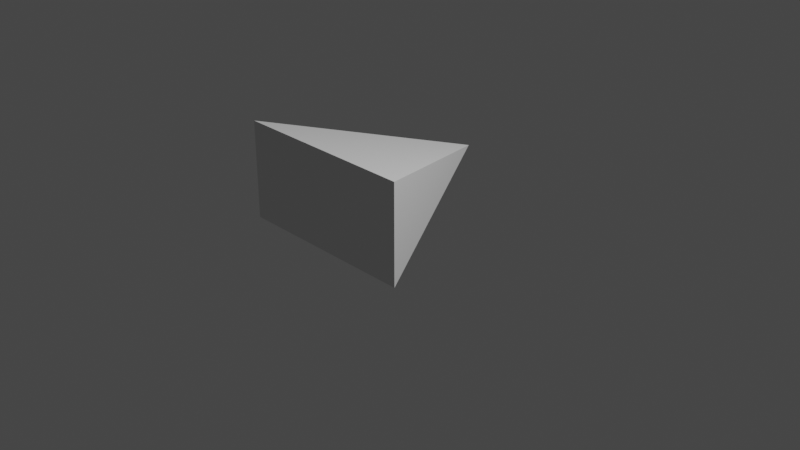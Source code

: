 # Source: Diamond.blend  (saved by Blender 3.2.14; exported with 4.5.12 LTS)
import bpy
from mathutils import Matrix  # noqa: F401  (used for matrix-valued properties, if any)

bpy.ops.wm.read_factory_settings(use_empty=True)
scene = bpy.context.scene
scene.name = 'Scene'

# ---- collections
col_collection = bpy.data.collections.new('Collection'); scene.collection.children.link(col_collection)

# ---- world
world_world = bpy.data.worlds.new('World'); scene.world = world_world
world_world.use_nodes = True; world_world.node_tree.nodes.clear()
_N = world_world.node_tree.nodes; _L = world_world.node_tree.links
n0 = _N.new('ShaderNodeOutputWorld'); n0.name = 'World Output'; n0.location = (300, 300)
n1 = _N.new('ShaderNodeBackground'); n1.name = 'Background'; n1.location = (10, 300)
n1.inputs[0].default_value = (0.05088, 0.05088, 0.05088, 1.0)
_L.new(n1.outputs[0], n0.inputs[0])
n0.is_active_output = True
world_world.color = (0.05088, 0.05088, 0.05088)
world_world.use_sun_shadow = False
world_world.sun_shadow_jitter_overblur = 0.0

# ---- cameras
cam_camera = bpy.data.cameras.new('Camera')
cam_camera.clip_end = 100.0
cam_camera.ortho_scale = 7.314

# ---- lights
light_light = bpy.data.lights.new('Light', 'POINT')
light_light.transmission_factor = 0.0
light_light.energy = 1000.0
light_light.shadow_soft_size = 0.1
light_light.shadow_maximum_resolution = 0.006
light_light.use_absolute_resolution = True

# ---- meshes
me_plane = bpy.data.meshes.new('Plane')
me_plane.from_pydata([(-1.0, -1.0, 0.0), (1.0, -1.0, 0.0), (-1.0, -1.0, 0.0), (1.0, -1.0, 0.0), (0.0, 1.0, 0.5223), (-1.0, -1.0, 1.045), (1.0, -1.0, 1.045), (1.0, -1.0, 1.045), (-1.0, -1.0, 1.045)], [(0, 1), (0, 2), (1, 3), (2, 5), (3, 6)], [(4, 2, 3), (8, 4, 7), (2, 4, 8), (4, 3, 7), (7, 3, 2, 8)])
_uv = me_plane.uv_layers.new(name='UVMap')
_uv.uv.foreach_set('vector', [0.0, 0.0, 0.0, 0.0, 0.0, 0.0, 0.0, 0.0, 0.0, 0.0, 0.0, 0.0, 0.0, 0.0, 0.0, 0.0, 0.0, 0.0, 0.0, 0.0, 0.0, 0.0, 0.0, 0.0, 0.0, 0.0, 0.0, 0.0, 0.0, 0.0, 0.0, 0.0])
me_plane.update()

# ---- objects
ob_light = bpy.data.objects.new('Light', light_light)
ob_camera = bpy.data.objects.new('Camera', cam_camera)
ob_plane = bpy.data.objects.new('Plane', me_plane)

# ---- transforms, parenting, visibility, modifiers, constraints
ob_light.location = (4.076, 1.005, 5.904)
ob_light.rotation_euler = (0.6503, 0.05522, 1.866)
ob_light.lock_rotations_4d = False
ob_light.empty_display_type = 'ARROWS'
ob_light.color = (0.0, 0.0, 0.0, 0.0)
ob_light.lineart.crease_threshold = 0.0
ob_camera.location = (7.359, -6.926, 4.958)
ob_camera.rotation_euler = (1.109, 0.0, 0.8149)
ob_camera.lock_rotations_4d = False
ob_camera.empty_display_type = 'ARROWS'
ob_camera.color = (0.0, 0.0, 0.0, 0.0)
ob_camera.display_type = 'WIRE'
ob_camera.lineart.crease_threshold = 0.0
ob_plane.location = (0.0, 0.0, 0.0)

# ---- collection membership
col_collection.objects.link(ob_light)
col_collection.objects.link(ob_camera)
col_collection.objects.link(ob_plane)

# ---- scene / render settings (as saved in the file)
scene.camera = ob_camera
scene.frame_start = 1; scene.frame_end = 250; scene.frame_set(1)
scene.render.engine = 'BLENDER_EEVEE_NEXT'
scene.cycles.sampling_pattern = 'TABULATED_SOBOL'
scene.cycles.use_light_tree = False
scene.view_settings.view_transform = 'Filmic'
bpy.context.view_layer.update()
